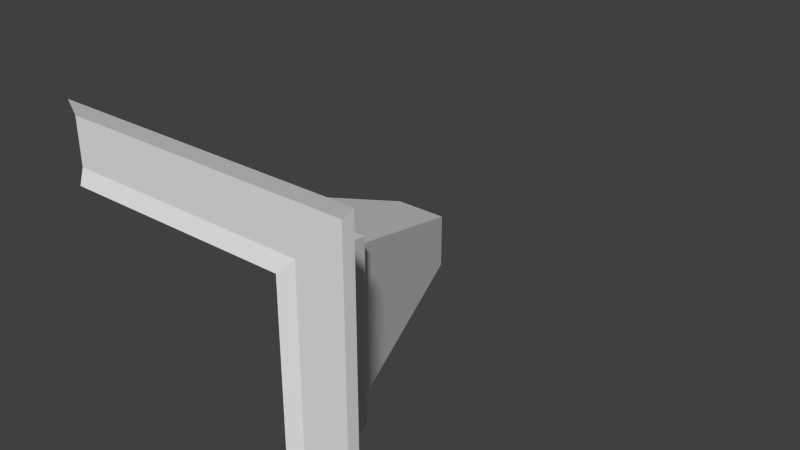 # Source: Tile00_cornerInv.blend  (saved by Blender 2.76.0; exported with 4.5.12 LTS)
import bpy
from mathutils import Matrix  # noqa: F401  (used for matrix-valued properties, if any)

bpy.ops.wm.read_factory_settings(use_empty=True)
scene = bpy.context.scene
scene.name = 'Scene'

# ---- collections
col_collection_1 = bpy.data.collections.new('Collection 1'); scene.collection.children.link(col_collection_1)

# ---- world
world_world = bpy.data.worlds.new('World'); scene.world = world_world
world_world.color = (0.05088, 0.05088, 0.05088)
world_world.use_sun_shadow = False
world_world.sun_shadow_jitter_overblur = 0.0
world_world.cycles.sampling_method = 'MANUAL'
world_world.cycles.sample_map_resolution = 256

# ---- meshes
me_plane_043 = bpy.data.meshes.new('Plane.043')
me_plane_043.from_pydata([(0.5, 5.009e-08, -1.0), (0.5, -3.618e-07, 0.5), (0.25, 0.9, -1.0), (0.25, 0.9, 0.25), (0.1, 1.0, -1.0), (0.1, 1.0, 0.1), (-0.6, 2.7, -1.0), (-0.6, 2.7, -0.6), (-0.75, 2.9, -1.0), (-0.75, 2.9, -0.75), (-1.0, 3.0, -1.0), (0.6, 0.03, -1.0), (0.6, 0.03, 0.6), (0.9, 0.03, -1.0), (0.9, 0.03, 0.9), (1.0, -3.534e-08, -1.0), (1.0, -4.256e-07, 1.0), (-1.0, -1.055e-07, 0.5), (-1.0, 0.9, 0.25), (-1.0, 1.0, 0.1), (-1.0, 2.7, -0.6), (-1.0, 2.9, -0.75), (-1.0, 0.03, 0.6), (-1.0, 0.03, 0.9), (-1.0, -8.387e-08, 1.0)], [], [(1, 0, 2, 3), (3, 2, 4, 5), (5, 4, 6, 7), (7, 6, 8, 9), (19, 5, 7, 20), (0, 1, 12, 11), (11, 12, 14, 13), (13, 14, 16, 15), (18, 3, 5, 19), (17, 1, 3, 18), (20, 7, 9, 21), (1, 17, 22, 12), (12, 22, 23, 14), (14, 23, 24, 16), (9, 8, 10), (21, 9, 10)])
_uv = me_plane_043.uv_layers.new(name='UVMap')
_uv.uv.foreach_set('vector', [0.3918, 0.7696, 0.5, 0.7696, 0.5, 0.8345, 0.4099, 0.8345, 0.4099, 0.8345, 0.5, 0.8345, 0.5, 0.8418, 0.4207, 0.8418, 0.4207, 0.8418, 0.5, 0.8418, 0.5, 0.9643, 0.4711, 0.9643, 0.4711, 0.9643, 0.5, 0.9643, 0.5, 0.9788, 0.482, 0.9788, 0.25, 0.8417, 0.3292, 0.8417, 0.2788, 0.9641, 0.25, 0.9641, 0.3946, 0.9574, 0.3946, 0.8984, 0.3985, 0.8945, 0.3985, 0.9574, 0.3985, 0.9574, 0.3985, 0.8945, 0.4103, 0.8827, 0.4103, 0.9574, 0.4103, 0.9574, 0.4103, 0.8827, 0.4142, 0.8788, 0.4142, 0.9574, 0.25, 0.8345, 0.34, 0.8345, 0.3292, 0.8417, 0.25, 0.8417, 0.25, 0.7697, 0.358, 0.7697, 0.34, 0.8345, 0.25, 0.8345, 0.25, 0.9641, 0.2788, 0.9641, 0.268, 0.9785, 0.25, 0.9785, 0.3946, 0.8984, 0.3357, 0.8984, 0.3357, 0.8945, 0.3985, 0.8945, 0.3985, 0.8945, 0.3357, 0.8945, 0.3357, 0.8827, 0.4103, 0.8827, 0.4103, 0.8827, 0.3357, 0.8827, 0.3357, 0.8788, 0.4142, 0.8788, 0.482, 0.9788, 0.5, 0.9788, 0.5, 0.986, 0.25, 0.9785, 0.268, 0.9785, 0.25, 0.9857])
me_plane_043.use_remesh_preserve_volume = False
me_plane_043.use_remesh_preserve_attributes = False
me_plane_043.use_mirror_vertex_groups = False
me_plane_043.update()

# ---- objects
ob_plane_001 = bpy.data.objects.new('Plane.001', me_plane_043)

# ---- transforms, parenting, visibility, modifiers, constraints
ob_plane_001.location = (0.0, 0.0, 0.0)
ob_plane_001.lineart.crease_threshold = 0.0

# ---- collection membership
col_collection_1.objects.link(ob_plane_001)

# ---- scene / render settings (as saved in the file)
scene.frame_start = 1; scene.frame_end = 250; scene.frame_set(1)
scene.render.engine = 'BLENDER_EEVEE_NEXT'
scene.render.resolution_percentage = 50
scene.render.dither_intensity = 0.0
scene.cycles.use_denoising = False
scene.cycles.samples = 10
scene.cycles.sampling_pattern = 'TABULATED_SOBOL'
scene.cycles.light_sampling_threshold = 0.0
scene.cycles.use_adaptive_sampling = False
scene.cycles.use_light_tree = False
scene.cycles.blur_glossy = 0.0
scene.cycles.pixel_filter_type = 'GAUSSIAN'
scene.cycles.sample_clamp_indirect = 0.0
scene.view_settings.view_transform = 'Standard'
bpy.context.view_layer.update()

# ---- added for rendering (the .blend has no active camera and no usable light): camera, sun
cam_auto = bpy.data.cameras.new('AutoCamera')
cam_auto.lens = 50.0
cam_auto.sensor_width = 36.0
cam_auto.clip_end = 1000.0
ob_auto_camera = bpy.data.objects.new('AutoCamera', cam_auto)
scene.collection.objects.link(ob_auto_camera)
ob_auto_camera.location = (3.81481, -3.07777, 3.05184)
ob_auto_camera.rotation_euler = (1.09748, -7.21219e-08, 0.694738)
scene.camera = ob_auto_camera
light_auto_sun = bpy.data.lights.new('AutoSun', 'SUN')
light_auto_sun.energy = 3.0
light_auto_sun.angle = 0.0523599
ob_auto_sun = bpy.data.objects.new('AutoSun', light_auto_sun)
scene.collection.objects.link(ob_auto_sun)
ob_auto_sun.rotation_euler = (0.872665, 0.174533, 0.523599)
bpy.context.view_layer.update()
